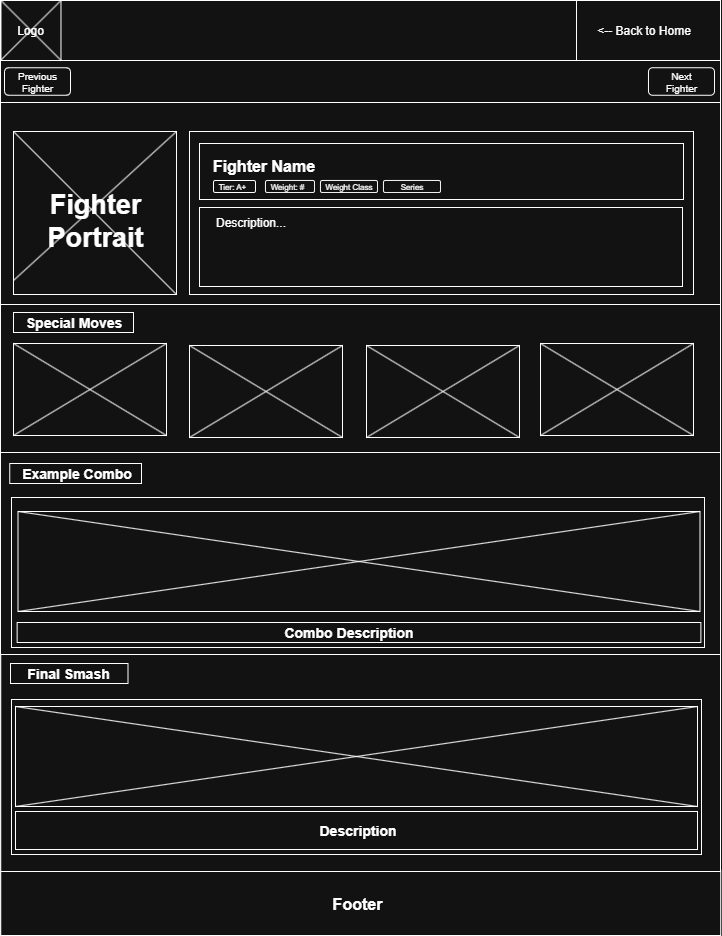

The diagram above was exported from draw.io. Its source (the exported page's mxGraphModel, read from the mxfile embedded in the PNG):
<mxGraphModel dx="2052" dy="1492" grid="0" gridSize="10" guides="1" tooltips="1" connect="1" arrows="1" fold="1" page="1" pageScale="1" pageWidth="850" pageHeight="1100" math="0" shadow="0">
  <root>
    <mxCell id="0" />
    <mxCell id="1" parent="0" />
    <mxCell id="n0G_Qj-WaO5tq9Pva_1c-1" value="" style="rounded=0;whiteSpace=wrap;html=1;" vertex="1" parent="1">
      <mxGeometry x="59" y="170" width="720" height="887" as="geometry" />
    </mxCell>
    <mxCell id="n0G_Qj-WaO5tq9Pva_1c-2" value="" style="rounded=0;whiteSpace=wrap;html=1;" vertex="1" parent="1">
      <mxGeometry x="59" y="122" width="717" height="60" as="geometry" />
    </mxCell>
    <mxCell id="n0G_Qj-WaO5tq9Pva_1c-3" value="" style="whiteSpace=wrap;html=1;aspect=fixed;" vertex="1" parent="1">
      <mxGeometry x="59" y="122" width="57" height="57" as="geometry" />
    </mxCell>
    <mxCell id="n0G_Qj-WaO5tq9Pva_1c-4" value="" style="rounded=0;whiteSpace=wrap;html=1;" vertex="1" parent="1">
      <mxGeometry x="586" y="122" width="193" height="60" as="geometry" />
    </mxCell>
    <mxCell id="n0G_Qj-WaO5tq9Pva_1c-5" value="Logo" style="text;strokeColor=none;align=center;fillColor=none;html=1;verticalAlign=middle;whiteSpace=wrap;rounded=0;" vertex="1" parent="1">
      <mxGeometry x="63" y="137" width="53" height="30" as="geometry" />
    </mxCell>
    <mxCell id="n0G_Qj-WaO5tq9Pva_1c-6" value="Home&amp;nbsp; &amp;nbsp; &amp;nbsp; &amp;nbsp; &amp;nbsp; Overview" style="text;strokeColor=none;align=center;fillColor=none;html=1;verticalAlign=middle;whiteSpace=wrap;rounded=0;" vertex="1" parent="1">
      <mxGeometry x="596" y="137" width="180" height="30" as="geometry" />
    </mxCell>
    <mxCell id="n0G_Qj-WaO5tq9Pva_1c-85" style="edgeStyle=orthogonalEdgeStyle;rounded=0;orthogonalLoop=1;jettySize=auto;html=1;exitX=0.5;exitY=1;exitDx=0;exitDy=0;" edge="1" parent="1">
      <mxGeometry relative="1" as="geometry">
        <mxPoint x="416" y="784.5" as="sourcePoint" />
        <mxPoint x="416" y="784.5" as="targetPoint" />
      </mxGeometry>
    </mxCell>
    <mxCell id="n0G_Qj-WaO5tq9Pva_1c-93" value="" style="whiteSpace=wrap;html=1;aspect=fixed;" vertex="1" parent="1">
      <mxGeometry x="72" y="253" width="163" height="163" as="geometry" />
    </mxCell>
    <mxCell id="n0G_Qj-WaO5tq9Pva_1c-94" value="" style="rounded=0;whiteSpace=wrap;html=1;" vertex="1" parent="1">
      <mxGeometry x="248" y="253" width="504" height="163" as="geometry" />
    </mxCell>
    <mxCell id="n0G_Qj-WaO5tq9Pva_1c-95" value="" style="rounded=0;whiteSpace=wrap;html=1;" vertex="1" parent="1">
      <mxGeometry x="258" y="265" width="484" height="56" as="geometry" />
    </mxCell>
    <mxCell id="n0G_Qj-WaO5tq9Pva_1c-96" value="Fighter&lt;div&gt;Portrait&lt;/div&gt;" style="text;strokeColor=none;align=center;fillColor=none;html=1;verticalAlign=middle;whiteSpace=wrap;rounded=0;fontStyle=1;fontSize=27;" vertex="1" parent="1">
      <mxGeometry x="99.5" y="327" width="108" height="30" as="geometry" />
    </mxCell>
    <mxCell id="n0G_Qj-WaO5tq9Pva_1c-99" value="" style="endArrow=none;html=1;rounded=0;" edge="1" parent="1" target="n0G_Qj-WaO5tq9Pva_1c-93">
      <mxGeometry width="50" height="50" relative="1" as="geometry">
        <mxPoint x="72" y="402" as="sourcePoint" />
        <mxPoint x="122" y="352" as="targetPoint" />
      </mxGeometry>
    </mxCell>
    <mxCell id="n0G_Qj-WaO5tq9Pva_1c-100" value="" style="endArrow=none;html=1;rounded=0;entryX=1;entryY=0;entryDx=0;entryDy=0;" edge="1" parent="1" target="n0G_Qj-WaO5tq9Pva_1c-93">
      <mxGeometry width="50" height="50" relative="1" as="geometry">
        <mxPoint x="72" y="402" as="sourcePoint" />
        <mxPoint x="122" y="352" as="targetPoint" />
      </mxGeometry>
    </mxCell>
    <mxCell id="n0G_Qj-WaO5tq9Pva_1c-101" value="" style="endArrow=none;html=1;rounded=0;entryX=1;entryY=1;entryDx=0;entryDy=0;exitX=0;exitY=0;exitDx=0;exitDy=0;" edge="1" parent="1" source="n0G_Qj-WaO5tq9Pva_1c-93" target="n0G_Qj-WaO5tq9Pva_1c-93">
      <mxGeometry width="50" height="50" relative="1" as="geometry">
        <mxPoint x="364" y="257" as="sourcePoint" />
        <mxPoint x="215" y="406" as="targetPoint" />
      </mxGeometry>
    </mxCell>
    <mxCell id="n9Vr4qO5HAC0lwcDiKgl-205" value="" style="rounded=0;whiteSpace=wrap;html=1;" vertex="1" parent="1">
      <mxGeometry x="59" y="122" width="710" height="60" as="geometry" />
    </mxCell>
    <mxCell id="n9Vr4qO5HAC0lwcDiKgl-206" value="" style="whiteSpace=wrap;html=1;aspect=fixed;" vertex="1" parent="1">
      <mxGeometry x="59.48" y="122" width="60" height="60" as="geometry" />
    </mxCell>
    <mxCell id="n9Vr4qO5HAC0lwcDiKgl-207" value="" style="rounded=0;whiteSpace=wrap;html=1;" vertex="1" parent="1">
      <mxGeometry x="635" y="122" width="144" height="60" as="geometry" />
    </mxCell>
    <mxCell id="n9Vr4qO5HAC0lwcDiKgl-209" value="&amp;lt;-- Back to Home" style="text;strokeColor=none;align=center;fillColor=none;html=1;verticalAlign=middle;whiteSpace=wrap;rounded=0;" vertex="1" parent="1">
      <mxGeometry x="649" y="137" width="107" height="30" as="geometry" />
    </mxCell>
    <mxCell id="n9Vr4qO5HAC0lwcDiKgl-212" value="" style="rounded=0;whiteSpace=wrap;html=1;" vertex="1" parent="1">
      <mxGeometry x="59.25" y="992" width="720" height="65" as="geometry" />
    </mxCell>
    <mxCell id="n9Vr4qO5HAC0lwcDiKgl-213" value="Footer" style="text;strokeColor=none;align=center;fillColor=none;html=1;verticalAlign=middle;whiteSpace=wrap;rounded=0;fontSize=16;fontStyle=1" vertex="1" parent="1">
      <mxGeometry x="386" y="1009.5" width="60" height="30" as="geometry" />
    </mxCell>
    <mxCell id="n9Vr4qO5HAC0lwcDiKgl-368" style="edgeStyle=orthogonalEdgeStyle;rounded=0;orthogonalLoop=1;jettySize=auto;html=1;exitX=0.5;exitY=1;exitDx=0;exitDy=0;" edge="1" parent="1" source="n9Vr4qO5HAC0lwcDiKgl-213" target="n9Vr4qO5HAC0lwcDiKgl-213">
      <mxGeometry relative="1" as="geometry" />
    </mxCell>
    <mxCell id="n9Vr4qO5HAC0lwcDiKgl-408" value="" style="rounded=0;whiteSpace=wrap;html=1;" vertex="1" parent="1">
      <mxGeometry x="258" y="329" width="483" height="79" as="geometry" />
    </mxCell>
    <mxCell id="n9Vr4qO5HAC0lwcDiKgl-409" value="&lt;font style=&quot;font-size: 16px;&quot;&gt;&lt;b&gt;Fighter Name&lt;/b&gt;&lt;/font&gt;" style="text;strokeColor=none;align=center;fillColor=none;html=1;verticalAlign=middle;whiteSpace=wrap;rounded=0;" vertex="1" parent="1">
      <mxGeometry x="263" y="272" width="119" height="30" as="geometry" />
    </mxCell>
    <mxCell id="n9Vr4qO5HAC0lwcDiKgl-410" value="" style="rounded=1;whiteSpace=wrap;html=1;" vertex="1" parent="1">
      <mxGeometry x="272" y="302" width="42" height="12" as="geometry" />
    </mxCell>
    <mxCell id="n9Vr4qO5HAC0lwcDiKgl-411" value="" style="rounded=1;whiteSpace=wrap;html=1;" vertex="1" parent="1">
      <mxGeometry x="324" y="302" width="49" height="12" as="geometry" />
    </mxCell>
    <mxCell id="n9Vr4qO5HAC0lwcDiKgl-412" value="" style="rounded=1;whiteSpace=wrap;html=1;" vertex="1" parent="1">
      <mxGeometry x="379" y="302" width="57" height="12" as="geometry" />
    </mxCell>
    <mxCell id="n9Vr4qO5HAC0lwcDiKgl-415" value="Tier: A+" style="text;strokeColor=none;align=center;fillColor=none;html=1;verticalAlign=middle;whiteSpace=wrap;rounded=0;fontSize=8;" vertex="1" parent="1">
      <mxGeometry x="276" y="302" width="30" height="12" as="geometry" />
    </mxCell>
    <mxCell id="n9Vr4qO5HAC0lwcDiKgl-417" value="Weight: #" style="text;strokeColor=none;align=center;fillColor=none;html=1;verticalAlign=middle;whiteSpace=wrap;rounded=0;fontSize=8;" vertex="1" parent="1">
      <mxGeometry x="324" y="302" width="44" height="12" as="geometry" />
    </mxCell>
    <mxCell id="n9Vr4qO5HAC0lwcDiKgl-420" value="Weight Class" style="text;strokeColor=none;align=center;fillColor=none;html=1;verticalAlign=middle;whiteSpace=wrap;rounded=0;fontSize=8;" vertex="1" parent="1">
      <mxGeometry x="381" y="302" width="53" height="12" as="geometry" />
    </mxCell>
    <mxCell id="n9Vr4qO5HAC0lwcDiKgl-422" value="" style="rounded=1;whiteSpace=wrap;html=1;" vertex="1" parent="1">
      <mxGeometry x="442" y="302" width="57" height="12" as="geometry" />
    </mxCell>
    <mxCell id="n9Vr4qO5HAC0lwcDiKgl-423" value="Series" style="text;strokeColor=none;align=center;fillColor=none;html=1;verticalAlign=middle;whiteSpace=wrap;rounded=0;fontSize=8;" vertex="1" parent="1">
      <mxGeometry x="444" y="302" width="53" height="12" as="geometry" />
    </mxCell>
    <mxCell id="n9Vr4qO5HAC0lwcDiKgl-424" value="Description..." style="text;strokeColor=none;align=center;fillColor=none;html=1;verticalAlign=middle;whiteSpace=wrap;rounded=0;" vertex="1" parent="1">
      <mxGeometry x="263" y="329" width="93" height="30" as="geometry" />
    </mxCell>
    <mxCell id="n9Vr4qO5HAC0lwcDiKgl-425" value="" style="rounded=0;whiteSpace=wrap;html=1;" vertex="1" parent="1">
      <mxGeometry x="59" y="182" width="720" height="42" as="geometry" />
    </mxCell>
    <mxCell id="n9Vr4qO5HAC0lwcDiKgl-426" value="" style="rounded=1;whiteSpace=wrap;html=1;" vertex="1" parent="1">
      <mxGeometry x="63" y="189.25" width="66" height="27.5" as="geometry" />
    </mxCell>
    <mxCell id="n9Vr4qO5HAC0lwcDiKgl-429" value="Previous Fighter" style="text;strokeColor=none;align=center;fillColor=none;html=1;verticalAlign=middle;whiteSpace=wrap;rounded=0;fontSize=10;" vertex="1" parent="1">
      <mxGeometry x="66" y="188" width="60" height="30" as="geometry" />
    </mxCell>
    <mxCell id="n9Vr4qO5HAC0lwcDiKgl-432" value="" style="rounded=0;whiteSpace=wrap;html=1;" vertex="1" parent="1">
      <mxGeometry x="59" y="426" width="720" height="148" as="geometry" />
    </mxCell>
    <mxCell id="n9Vr4qO5HAC0lwcDiKgl-437" value="" style="rounded=0;whiteSpace=wrap;html=1;" vertex="1" parent="1">
      <mxGeometry x="72" y="434" width="120" height="20" as="geometry" />
    </mxCell>
    <mxCell id="n9Vr4qO5HAC0lwcDiKgl-438" value="&lt;font style=&quot;font-size: 14px;&quot;&gt;&lt;b&gt;Special Moves&lt;/b&gt;&lt;/font&gt;" style="text;strokeColor=none;align=center;fillColor=none;html=1;verticalAlign=middle;whiteSpace=wrap;rounded=0;" vertex="1" parent="1">
      <mxGeometry x="77.5" y="429" width="109" height="30" as="geometry" />
    </mxCell>
    <mxCell id="n9Vr4qO5HAC0lwcDiKgl-445" value="" style="rounded=1;whiteSpace=wrap;html=1;" vertex="1" parent="1">
      <mxGeometry x="707" y="189.25" width="66" height="27.5" as="geometry" />
    </mxCell>
    <mxCell id="n9Vr4qO5HAC0lwcDiKgl-446" value="Next&lt;div&gt;Fighter&lt;/div&gt;" style="text;strokeColor=none;align=center;fillColor=none;html=1;verticalAlign=middle;whiteSpace=wrap;rounded=0;fontSize=10;" vertex="1" parent="1">
      <mxGeometry x="710" y="188" width="60" height="30" as="geometry" />
    </mxCell>
    <mxCell id="n9Vr4qO5HAC0lwcDiKgl-448" value="" style="rounded=0;whiteSpace=wrap;html=1;" vertex="1" parent="1">
      <mxGeometry x="59.25" y="776" width="719.75" height="217" as="geometry" />
    </mxCell>
    <mxCell id="n9Vr4qO5HAC0lwcDiKgl-449" value="" style="rounded=0;whiteSpace=wrap;html=1;" vertex="1" parent="1">
      <mxGeometry x="69" y="785" width="117.5" height="20" as="geometry" />
    </mxCell>
    <mxCell id="n9Vr4qO5HAC0lwcDiKgl-450" value="&lt;font style=&quot;font-size: 14px;&quot;&gt;Final Smash&lt;/font&gt;" style="text;strokeColor=none;align=center;fillColor=none;html=1;verticalAlign=middle;whiteSpace=wrap;rounded=0;fontStyle=1" vertex="1" parent="1">
      <mxGeometry x="80" y="780" width="94" height="30" as="geometry" />
    </mxCell>
    <mxCell id="n9Vr4qO5HAC0lwcDiKgl-451" value="" style="rounded=0;whiteSpace=wrap;html=1;" vertex="1" parent="1">
      <mxGeometry x="70" y="821" width="690" height="155" as="geometry" />
    </mxCell>
    <mxCell id="n9Vr4qO5HAC0lwcDiKgl-453" value="" style="group" vertex="1" connectable="0" parent="1">
      <mxGeometry x="59" y="137" width="60.48000000000002" height="45" as="geometry" />
    </mxCell>
    <mxCell id="n9Vr4qO5HAC0lwcDiKgl-208" value="Logo" style="text;strokeColor=none;align=center;fillColor=none;html=1;verticalAlign=middle;whiteSpace=wrap;rounded=0;" vertex="1" parent="n9Vr4qO5HAC0lwcDiKgl-453">
      <mxGeometry width="60" height="30" as="geometry" />
    </mxCell>
    <mxCell id="n9Vr4qO5HAC0lwcDiKgl-405" value="" style="endArrow=none;html=1;rounded=0;entryX=1;entryY=0;entryDx=0;entryDy=0;" edge="1" parent="n9Vr4qO5HAC0lwcDiKgl-453" target="n9Vr4qO5HAC0lwcDiKgl-206">
      <mxGeometry width="50" height="50" relative="1" as="geometry">
        <mxPoint y="45" as="sourcePoint" />
        <mxPoint x="50" y="-5" as="targetPoint" />
      </mxGeometry>
    </mxCell>
    <mxCell id="n9Vr4qO5HAC0lwcDiKgl-406" value="" style="endArrow=none;html=1;rounded=0;entryX=0;entryY=0;entryDx=0;entryDy=0;exitX=0.084;exitY=-0.001;exitDx=0;exitDy=0;exitPerimeter=0;" edge="1" parent="n9Vr4qO5HAC0lwcDiKgl-453" target="n9Vr4qO5HAC0lwcDiKgl-206">
      <mxGeometry width="50" height="50" relative="1" as="geometry">
        <mxPoint x="60.48000000000002" y="44.860000000000014" as="sourcePoint" />
        <mxPoint x="140" y="18" as="targetPoint" />
      </mxGeometry>
    </mxCell>
    <mxCell id="n9Vr4qO5HAC0lwcDiKgl-454" value="" style="rounded=0;whiteSpace=wrap;html=1;" vertex="1" parent="1">
      <mxGeometry x="74" y="933" width="682" height="38" as="geometry" />
    </mxCell>
    <mxCell id="n9Vr4qO5HAC0lwcDiKgl-455" value="&lt;font style=&quot;font-size: 14px;&quot;&gt;&lt;b&gt;Description&lt;/b&gt;&lt;/font&gt;" style="text;strokeColor=none;align=center;fillColor=none;html=1;verticalAlign=middle;whiteSpace=wrap;rounded=0;" vertex="1" parent="1">
      <mxGeometry x="374.5" y="937" width="83" height="30" as="geometry" />
    </mxCell>
    <mxCell id="n9Vr4qO5HAC0lwcDiKgl-456" value="" style="rounded=0;whiteSpace=wrap;html=1;" vertex="1" parent="1">
      <mxGeometry x="74" y="828" width="682" height="100" as="geometry" />
    </mxCell>
    <mxCell id="n9Vr4qO5HAC0lwcDiKgl-459" value="" style="group" vertex="1" connectable="0" parent="1">
      <mxGeometry x="72" y="465" width="153" height="92" as="geometry" />
    </mxCell>
    <mxCell id="n9Vr4qO5HAC0lwcDiKgl-433" value="" style="rounded=0;whiteSpace=wrap;html=1;" vertex="1" parent="n9Vr4qO5HAC0lwcDiKgl-459">
      <mxGeometry width="153" height="92" as="geometry" />
    </mxCell>
    <mxCell id="n9Vr4qO5HAC0lwcDiKgl-457" value="" style="endArrow=none;html=1;rounded=0;exitX=0;exitY=1;exitDx=0;exitDy=0;" edge="1" parent="n9Vr4qO5HAC0lwcDiKgl-459" source="n9Vr4qO5HAC0lwcDiKgl-433">
      <mxGeometry width="50" height="50" relative="1" as="geometry">
        <mxPoint x="103" y="50" as="sourcePoint" />
        <mxPoint x="153" as="targetPoint" />
      </mxGeometry>
    </mxCell>
    <mxCell id="n9Vr4qO5HAC0lwcDiKgl-458" value="" style="endArrow=none;html=1;rounded=0;entryX=0;entryY=0;entryDx=0;entryDy=0;exitX=1;exitY=1;exitDx=0;exitDy=0;" edge="1" parent="n9Vr4qO5HAC0lwcDiKgl-459" source="n9Vr4qO5HAC0lwcDiKgl-433" target="n9Vr4qO5HAC0lwcDiKgl-433">
      <mxGeometry width="50" height="50" relative="1" as="geometry">
        <mxPoint x="130" y="309" as="sourcePoint" />
        <mxPoint x="180" y="259" as="targetPoint" />
      </mxGeometry>
    </mxCell>
    <mxCell id="n9Vr4qO5HAC0lwcDiKgl-460" value="" style="group" vertex="1" connectable="0" parent="1">
      <mxGeometry x="248" y="467" width="153" height="92" as="geometry" />
    </mxCell>
    <mxCell id="n9Vr4qO5HAC0lwcDiKgl-461" value="" style="rounded=0;whiteSpace=wrap;html=1;" vertex="1" parent="n9Vr4qO5HAC0lwcDiKgl-460">
      <mxGeometry width="153" height="92" as="geometry" />
    </mxCell>
    <mxCell id="n9Vr4qO5HAC0lwcDiKgl-462" value="" style="endArrow=none;html=1;rounded=0;exitX=0;exitY=1;exitDx=0;exitDy=0;" edge="1" parent="n9Vr4qO5HAC0lwcDiKgl-460" source="n9Vr4qO5HAC0lwcDiKgl-461">
      <mxGeometry width="50" height="50" relative="1" as="geometry">
        <mxPoint x="103" y="50" as="sourcePoint" />
        <mxPoint x="153" as="targetPoint" />
      </mxGeometry>
    </mxCell>
    <mxCell id="n9Vr4qO5HAC0lwcDiKgl-463" value="" style="endArrow=none;html=1;rounded=0;entryX=0;entryY=0;entryDx=0;entryDy=0;exitX=1;exitY=1;exitDx=0;exitDy=0;" edge="1" parent="n9Vr4qO5HAC0lwcDiKgl-460" source="n9Vr4qO5HAC0lwcDiKgl-461" target="n9Vr4qO5HAC0lwcDiKgl-461">
      <mxGeometry width="50" height="50" relative="1" as="geometry">
        <mxPoint x="130" y="309" as="sourcePoint" />
        <mxPoint x="180" y="259" as="targetPoint" />
      </mxGeometry>
    </mxCell>
    <mxCell id="n9Vr4qO5HAC0lwcDiKgl-464" value="" style="group" vertex="1" connectable="0" parent="1">
      <mxGeometry x="599" y="465" width="153" height="92" as="geometry" />
    </mxCell>
    <mxCell id="n9Vr4qO5HAC0lwcDiKgl-465" value="" style="rounded=0;whiteSpace=wrap;html=1;" vertex="1" parent="n9Vr4qO5HAC0lwcDiKgl-464">
      <mxGeometry width="153" height="92" as="geometry" />
    </mxCell>
    <mxCell id="n9Vr4qO5HAC0lwcDiKgl-466" value="" style="endArrow=none;html=1;rounded=0;exitX=0;exitY=1;exitDx=0;exitDy=0;" edge="1" parent="n9Vr4qO5HAC0lwcDiKgl-464" source="n9Vr4qO5HAC0lwcDiKgl-465">
      <mxGeometry width="50" height="50" relative="1" as="geometry">
        <mxPoint x="103" y="50" as="sourcePoint" />
        <mxPoint x="153" as="targetPoint" />
      </mxGeometry>
    </mxCell>
    <mxCell id="n9Vr4qO5HAC0lwcDiKgl-467" value="" style="endArrow=none;html=1;rounded=0;entryX=0;entryY=0;entryDx=0;entryDy=0;exitX=1;exitY=1;exitDx=0;exitDy=0;" edge="1" parent="n9Vr4qO5HAC0lwcDiKgl-464" source="n9Vr4qO5HAC0lwcDiKgl-465" target="n9Vr4qO5HAC0lwcDiKgl-465">
      <mxGeometry width="50" height="50" relative="1" as="geometry">
        <mxPoint x="130" y="309" as="sourcePoint" />
        <mxPoint x="180" y="259" as="targetPoint" />
      </mxGeometry>
    </mxCell>
    <mxCell id="n9Vr4qO5HAC0lwcDiKgl-468" value="" style="group" vertex="1" connectable="0" parent="1">
      <mxGeometry x="425" y="467" width="153" height="92" as="geometry" />
    </mxCell>
    <mxCell id="n9Vr4qO5HAC0lwcDiKgl-469" value="" style="rounded=0;whiteSpace=wrap;html=1;" vertex="1" parent="n9Vr4qO5HAC0lwcDiKgl-468">
      <mxGeometry width="153" height="92" as="geometry" />
    </mxCell>
    <mxCell id="n9Vr4qO5HAC0lwcDiKgl-470" value="" style="endArrow=none;html=1;rounded=0;exitX=0;exitY=1;exitDx=0;exitDy=0;" edge="1" parent="n9Vr4qO5HAC0lwcDiKgl-468" source="n9Vr4qO5HAC0lwcDiKgl-469">
      <mxGeometry width="50" height="50" relative="1" as="geometry">
        <mxPoint x="103" y="50" as="sourcePoint" />
        <mxPoint x="153" as="targetPoint" />
      </mxGeometry>
    </mxCell>
    <mxCell id="n9Vr4qO5HAC0lwcDiKgl-471" value="" style="endArrow=none;html=1;rounded=0;entryX=0;entryY=0;entryDx=0;entryDy=0;exitX=1;exitY=1;exitDx=0;exitDy=0;" edge="1" parent="n9Vr4qO5HAC0lwcDiKgl-468" source="n9Vr4qO5HAC0lwcDiKgl-469" target="n9Vr4qO5HAC0lwcDiKgl-469">
      <mxGeometry width="50" height="50" relative="1" as="geometry">
        <mxPoint x="130" y="309" as="sourcePoint" />
        <mxPoint x="180" y="259" as="targetPoint" />
      </mxGeometry>
    </mxCell>
    <mxCell id="n9Vr4qO5HAC0lwcDiKgl-473" value="" style="endArrow=none;html=1;rounded=0;entryX=1;entryY=0;entryDx=0;entryDy=0;exitX=0;exitY=1;exitDx=0;exitDy=0;" edge="1" parent="1" source="n9Vr4qO5HAC0lwcDiKgl-456" target="n9Vr4qO5HAC0lwcDiKgl-456">
      <mxGeometry width="50" height="50" relative="1" as="geometry">
        <mxPoint x="344" y="831" as="sourcePoint" />
        <mxPoint x="394" y="781" as="targetPoint" />
      </mxGeometry>
    </mxCell>
    <mxCell id="n9Vr4qO5HAC0lwcDiKgl-474" value="" style="endArrow=none;html=1;rounded=0;entryX=0;entryY=0;entryDx=0;entryDy=0;exitX=1;exitY=1;exitDx=0;exitDy=0;" edge="1" parent="1" source="n9Vr4qO5HAC0lwcDiKgl-456" target="n9Vr4qO5HAC0lwcDiKgl-456">
      <mxGeometry width="50" height="50" relative="1" as="geometry">
        <mxPoint x="458" y="1042" as="sourcePoint" />
        <mxPoint x="1140" y="942" as="targetPoint" />
      </mxGeometry>
    </mxCell>
    <mxCell id="n9Vr4qO5HAC0lwcDiKgl-485" value="" style="rounded=0;whiteSpace=wrap;html=1;" vertex="1" parent="1">
      <mxGeometry x="70" y="619" width="693" height="150" as="geometry" />
    </mxCell>
    <mxCell id="n9Vr4qO5HAC0lwcDiKgl-475" value="" style="rounded=0;whiteSpace=wrap;html=1;" vertex="1" parent="1">
      <mxGeometry x="76.5" y="633" width="682" height="100" as="geometry" />
    </mxCell>
    <mxCell id="n9Vr4qO5HAC0lwcDiKgl-476" value="" style="endArrow=none;html=1;rounded=0;entryX=1;entryY=0;entryDx=0;entryDy=0;exitX=0;exitY=1;exitDx=0;exitDy=0;" edge="1" parent="1" source="n9Vr4qO5HAC0lwcDiKgl-475" target="n9Vr4qO5HAC0lwcDiKgl-475">
      <mxGeometry width="50" height="50" relative="1" as="geometry">
        <mxPoint x="350" y="637" as="sourcePoint" />
        <mxPoint x="400" y="587" as="targetPoint" />
      </mxGeometry>
    </mxCell>
    <mxCell id="n9Vr4qO5HAC0lwcDiKgl-477" value="" style="endArrow=none;html=1;rounded=0;entryX=0;entryY=0;entryDx=0;entryDy=0;exitX=1;exitY=1;exitDx=0;exitDy=0;" edge="1" parent="1" source="n9Vr4qO5HAC0lwcDiKgl-475" target="n9Vr4qO5HAC0lwcDiKgl-475">
      <mxGeometry width="50" height="50" relative="1" as="geometry">
        <mxPoint x="464" y="848" as="sourcePoint" />
        <mxPoint x="1146" y="748" as="targetPoint" />
      </mxGeometry>
    </mxCell>
    <mxCell id="n9Vr4qO5HAC0lwcDiKgl-479" value="" style="rounded=0;whiteSpace=wrap;html=1;" vertex="1" parent="1">
      <mxGeometry x="68.25" y="585" width="131.75" height="20" as="geometry" />
    </mxCell>
    <mxCell id="n9Vr4qO5HAC0lwcDiKgl-480" value="&lt;span style=&quot;font-size: 14px;&quot;&gt;Example Combo&lt;/span&gt;" style="text;strokeColor=none;align=center;fillColor=none;html=1;verticalAlign=middle;whiteSpace=wrap;rounded=0;fontStyle=1" vertex="1" parent="1">
      <mxGeometry x="79.25" y="580" width="112.75" height="30" as="geometry" />
    </mxCell>
    <mxCell id="n9Vr4qO5HAC0lwcDiKgl-484" value="" style="rounded=0;whiteSpace=wrap;html=1;" vertex="1" parent="1">
      <mxGeometry x="75.63" y="744" width="683.75" height="20" as="geometry" />
    </mxCell>
    <mxCell id="n9Vr4qO5HAC0lwcDiKgl-482" value="&lt;span style=&quot;font-size: 14px;&quot;&gt;Combo Description&lt;/span&gt;" style="text;strokeColor=none;align=center;fillColor=none;html=1;verticalAlign=middle;whiteSpace=wrap;rounded=0;fontStyle=1" vertex="1" parent="1">
      <mxGeometry x="115.88" y="739" width="583.25" height="30" as="geometry" />
    </mxCell>
  </root>
</mxGraphModel>